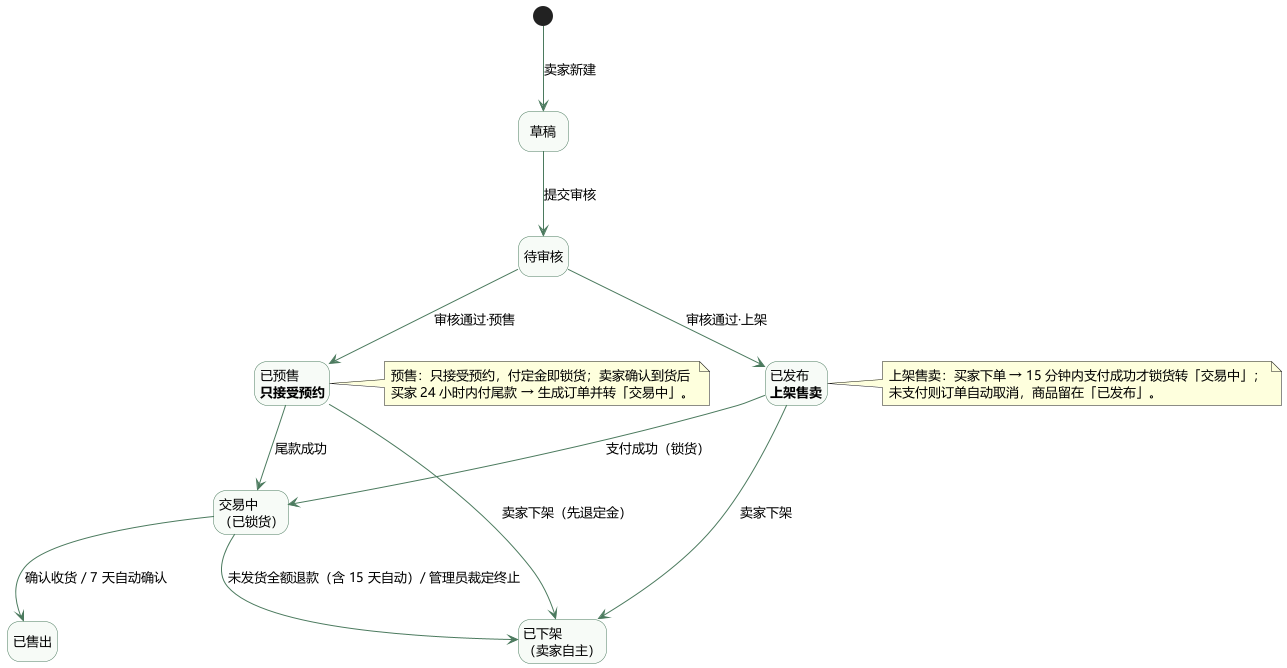

The diagram above was rendered by PlantUML. Its source (embedded in the PNG):
@startuml
' 实验二 · 二手交易系统 · 状态图（一）成交主线：草稿 → 审核 → 上架/预售 两支 → 交易中 → 售出 / 下架
' 本图 9 条 + 状态图2 11 条 = REQ-010 允许的 20 条转换（不重复、不遗漏）
' 可见性口径（据 REQ-005「通过则进入已发布或已预售并对外可见」+ REQ-012）：对外可见只有已发布、已预售；
' 交易中与已售出都不进搜索结果与列表，仅订单双方可从订单进入详情，他人与游客返回「商品不存在或已下架」。
skinparam defaultFontName "Microsoft YaHei"
skinparam defaultFontSize 13
skinparam shadowing false
skinparam nodesep 55
skinparam ranksep 65
skinparam ArrowColor #4B7A5E
skinparam state {
  BackgroundColor #F7FBF7
  BorderColor #4B7A5E
  FontSize 13
}
hide empty description

state "草稿" as S1
state "待审核" as S2
state "已发布\n<b>上架售卖</b>" as S4
state "已预售\n<b>只接受预约</b>" as S5
state "交易中\n（已锁货）" as S6
state "已售出" as S7
state "已下架\n（卖家自主）" as S8

[*] --> S1 : 卖家新建
S1 --> S2 : 提交审核
S2 --> S4 : 审核通过·上架
S2 --> S5 : 审核通过·预售

S4 --> S6 : 支付成功（锁货）
S5 --> S6 : 尾款成功
S6 --> S7 : 确认收货 / 7 天自动确认

S4 --> S8 : 卖家下架
S5 --> S8 : 卖家下架（先退定金）
S6 --> S8 : 未发货全额退款（含 15 天自动）/ 管理员裁定终止


note right of S4
  上架售卖：买家下单 → 15 分钟内支付成功才锁货转「交易中」；
  未支付则订单自动取消，商品留在「已发布」。
end note

note right of S5
  预售：只接受预约，付定金即锁货；卖家确认到货后
  买家 24 小时内付尾款 → 生成订单并转「交易中」。
end note

@enduml